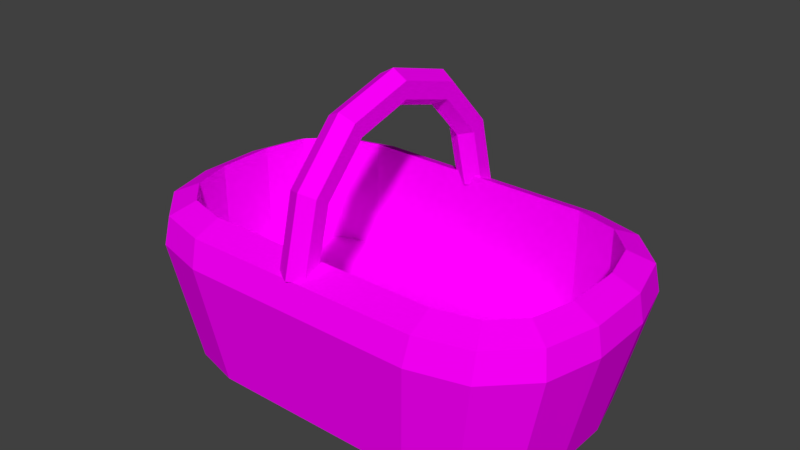 # Source: piknikSepeti.blend  (saved by Blender 2.77.0; exported with 4.5.12 LTS)
import bpy
from mathutils import Matrix  # noqa: F401  (used for matrix-valued properties, if any)

bpy.ops.wm.read_factory_settings(use_empty=True)
scene = bpy.context.scene
scene.name = 'Scene'

# ---- collections
col_collection_1 = bpy.data.collections.new('Collection 1'); scene.collection.children.link(col_collection_1)

# ---- images (referenced by path relative to the original .blend; pixels are not part of the script)
import os
ASSET_DIR = os.environ.get("B2B_ASSET_DIR", "")  # directory of the original .blend (textures are referenced by path, not embedded)
HERE = os.path.dirname(os.path.abspath(__file__))  # packed textures are extracted next to this script under _unpacked/

def load_image(name, relpath, width, height, colorspace="sRGB"):
    """Load a texture the original file referenced (path relative to the .blend, or extracted next to this script)."""
    p = next((c for c in (os.path.join(HERE, relpath), os.path.join(ASSET_DIR, relpath)) if relpath and os.path.exists(c)), "")
    if p:
        img = bpy.data.images.load(p, check_existing=True)
        img.name = name
    else:  # same state as the original file: an image datablock whose file is absent (Cycles renders it pink)
        img = bpy.data.images.new(name, width, height)
        img.source = "FILE"
        img.filepath = "//" + (relpath or name)
    img.colorspace_settings.name = colorspace
    return img
img_colorpalette_jpg_001 = load_image('colorPalette.jpg.001', 'colorPalette.jpg', 1024, 1024, 'sRGB')

# ---- materials (node trees are filled in below, after node groups)
mat_material = bpy.data.materials.new('Material')
mat_material.alpha_threshold = 0.0
mat_material.roughness = 0.5
mat_material.line_color = (0.0, 0.0, 0.0, 1.0)

# ---- material node trees
mat_material.use_nodes = True; mat_material.node_tree.nodes.clear()
_N = mat_material.node_tree.nodes; _L = mat_material.node_tree.links
n0 = _N.new('ShaderNodeOutputMaterial'); n0.name = 'Material Output'; n0.location = (300, 300)
n1 = _N.new('ShaderNodeBsdfDiffuse'); n1.name = 'Diffuse BSDF'; n1.location = (10, 300)
n2 = _N.new('ShaderNodeTexCoord'); n2.name = 'Texture Coordinate'; n2.location = (-183, 230)
n3 = _N.new('ShaderNodeTexImage'); n3.name = 'Image Texture'; n3.location = (228, 132)
n3.width = 140
n3.image = img_colorpalette_jpg_001
_L.new(n1.outputs[0], n0.inputs[0])
_L.new(n2.outputs[2], n3.inputs[0])
_L.new(n3.outputs[0], n1.inputs[0])
n0.is_active_output = True

# ---- world
world_world = bpy.data.worlds.new('World'); scene.world = world_world
world_world.color = (0.05088, 0.05088, 0.05088)
world_world.use_sun_shadow = False
world_world.sun_shadow_jitter_overblur = 0.0
world_world.cycles.sampling_method = 'MANUAL'

# ---- meshes
me_cube = bpy.data.meshes.new('Cube')
me_cube.from_pydata([(-1.396, 1.266, 0.3978), (-1.883, 1.135, 0.3978), (-2.196, 0.8227, 0.3978), (-2.327, 0.3352, 0.3978), (-0.08492, 1.608, 1.624), (0.08493, 1.516, 1.624), (0.08493, 1.332, 1.624), (-0.08492, 1.24, 1.624), (-0.2548, 1.332, 1.624), (-0.2548, 1.516, 1.624), (-0.08492, 1.393, 2.48), (0.08493, 1.313, 2.431), (0.08493, 1.153, 2.333), (-0.08492, 1.074, 2.284), (-0.2548, 1.153, 2.333), (-0.2548, 1.313, 2.431), (-0.08492, 0.804, 3.107), (0.08493, 0.7579, 3.022), (0.08493, 0.6659, 2.852), (-0.08492, 0.6198, 2.767), (-0.2548, 0.6659, 2.852), (-0.2548, 0.7579, 3.022), (-0.08492, -6.852e-07, 3.336), (0.08493, -6.933e-07, 3.238), (0.08493, -7.094e-07, 3.042), (-0.08492, -7.174e-07, 2.944), (-0.2548, -7.094e-07, 3.042), (-0.2548, -6.933e-07, 3.238), (-0.08492, -0.804, 3.107), (0.08493, -0.7579, 3.022), (0.08493, -0.6659, 2.852), (-0.08492, -0.6198, 2.767), (-0.2548, -0.6659, 2.852), (-0.2548, -0.7579, 3.022), (-0.08492, -1.393, 2.48), (0.08493, -1.313, 2.431), (0.08493, -1.153, 2.333), (-0.08492, -1.074, 2.284), (-0.2548, -1.153, 2.333), (-0.2548, -1.313, 2.431), (-0.08492, -1.608, 1.624), (0.08493, -1.516, 1.624), (0.08493, -1.332, 1.624), (-0.08492, -1.24, 1.624), (-0.2548, -1.332, 1.624), (-0.2548, -1.516, 1.624), (-2.327, -0.3352, 0.3978), (-2.196, -0.8227, 0.3978), (-1.883, -1.135, 0.3978), (-1.396, -1.266, 0.3978), (1.396, -1.266, 0.3978), (1.883, -1.135, 0.3978), (2.196, -0.8227, 0.3978), (2.327, -0.3352, 0.3978), (2.327, 0.3352, 0.3978), (2.196, 0.8227, 0.3978), (1.883, 1.135, 0.3978), (1.396, 1.266, 0.3978), (1.221, 1.448, -0.08241), (2.337, 0.332, -0.08241), (1.779, 1.298, -0.08241), (2.188, 0.8899, -0.08241), (2.337, -0.332, -0.08241), (1.221, -1.448, -0.08241), (2.188, -0.8899, -0.08241), (1.779, -1.298, -0.08241), (-1.221, -1.448, -0.08241), (-2.337, -0.332, -0.08241), (-1.779, -1.298, -0.08241), (-2.188, -0.8899, -0.08241), (-2.337, 0.332, -0.08241), (-1.221, 1.448, -0.08241), (-2.188, 0.8899, -0.08241), (-1.779, 1.298, -0.08241), (2.327, 0.3352, 1.754), (2.677, 0.3803, 1.307), (2.62, 0.3735, 1.623), (1.396, 1.266, 1.754), (1.399, 1.659, 1.307), (1.422, 1.572, 1.623), (2.196, 0.8227, 1.754), (2.506, 1.019, 1.307), (2.458, 0.979, 1.623), (1.883, 1.135, 1.754), (2.038, 1.487, 1.307), (2.027, 1.409, 1.623), (1.396, -1.266, 1.754), (1.399, -1.659, 1.307), (1.422, -1.572, 1.623), (2.327, -0.3352, 1.754), (2.677, -0.3803, 1.307), (2.62, -0.3735, 1.623), (1.883, -1.135, 1.754), (2.038, -1.487, 1.307), (2.027, -1.409, 1.623), (2.196, -0.8227, 1.754), (2.506, -1.019, 1.307), (2.458, -0.979, 1.623), (-2.327, -0.3352, 1.754), (-2.677, -0.3803, 1.307), (-2.62, -0.3735, 1.623), (-1.396, -1.266, 1.754), (-1.399, -1.659, 1.307), (-1.422, -1.572, 1.623), (-2.196, -0.8227, 1.754), (-2.506, -1.019, 1.307), (-2.458, -0.979, 1.623), (-1.883, -1.135, 1.754), (-2.038, -1.487, 1.307), (-2.027, -1.409, 1.623), (-1.396, 1.266, 1.754), (-1.399, 1.659, 1.307), (-1.422, 1.572, 1.623), (-2.327, 0.3352, 1.754), (-2.677, 0.3803, 1.307), (-2.62, 0.3735, 1.623), (-1.883, 1.135, 1.754), (-2.038, 1.487, 1.307), (-2.027, 1.409, 1.623), (-2.196, 0.8227, 1.754), (-2.506, 1.019, 1.307), (-2.458, 0.979, 1.623)], [], [(4, 10, 11, 5), (5, 11, 12, 6), (6, 12, 13, 7), (7, 13, 14, 8), (8, 14, 15, 9), (9, 15, 10, 4), (10, 16, 17, 11), (11, 17, 18, 12), (12, 18, 19, 13), (13, 19, 20, 14), (14, 20, 21, 15), (15, 21, 16, 10), (16, 22, 23, 17), (17, 23, 24, 18), (18, 24, 25, 19), (19, 25, 26, 20), (20, 26, 27, 21), (21, 27, 22, 16), (22, 28, 29, 23), (23, 29, 30, 24), (24, 30, 31, 25), (25, 31, 32, 26), (26, 32, 33, 27), (27, 33, 28, 22), (28, 34, 35, 29), (29, 35, 36, 30), (30, 36, 37, 31), (31, 37, 38, 32), (32, 38, 39, 33), (33, 39, 34, 28), (34, 40, 41, 35), (35, 41, 42, 36), (36, 42, 43, 37), (37, 43, 44, 38), (38, 44, 45, 39), (39, 45, 40, 34), (80, 83, 56, 55), (86, 92, 51, 50), (116, 119, 2, 1), (107, 101, 49, 48), (74, 80, 55, 54), (89, 74, 54, 53), (104, 107, 48, 47), (110, 116, 1, 0), (95, 89, 53, 52), (113, 98, 46, 3), (92, 95, 52, 51), (98, 104, 47, 46), (77, 110, 0, 57), (83, 77, 57, 56), (119, 113, 3, 2), (54, 55, 56, 57, 0, 1, 2, 3, 46, 47, 48, 49, 50, 51, 52, 53), (58, 78, 84, 60), (62, 90, 96, 64), (66, 102, 108, 68), (61, 81, 75, 59), (78, 58, 71, 111), (60, 84, 81, 61), (65, 93, 87, 63), (59, 75, 90, 62), (64, 96, 93, 65), (69, 105, 99, 67), (63, 87, 102, 66), (68, 108, 105, 69), (73, 117, 111, 71), (67, 99, 114, 70), (72, 120, 117, 73), (70, 114, 120, 72), (58, 60, 61, 59, 62, 64, 65, 63, 66, 68, 69, 67, 70, 72, 73, 71), (77, 83, 85, 79), (79, 85, 84, 78), (83, 80, 82, 85), (85, 82, 81, 84), (80, 74, 76, 82), (82, 76, 75, 81), (89, 95, 97, 91), (91, 97, 96, 90), (95, 92, 94, 97), (97, 94, 93, 96), (92, 86, 88, 94), (94, 88, 87, 93), (101, 107, 109, 103), (103, 109, 108, 102), (107, 104, 106, 109), (109, 106, 105, 108), (104, 98, 100, 106), (106, 100, 99, 105), (113, 119, 121, 115), (115, 121, 120, 114), (119, 116, 118, 121), (121, 118, 117, 120), (116, 110, 112, 118), (118, 112, 111, 117), (110, 77, 79, 112), (112, 79, 78, 111), (74, 89, 91, 76), (76, 91, 90, 75), (86, 101, 103, 88), (88, 103, 102, 87), (98, 113, 115, 100), (100, 115, 114, 99), (101, 86, 50, 49)])
_uv = me_cube.uv_layers.new(name='UVMap')
_uv.uv.foreach_set('vector', [0.5278, 0.464, 0.5277, 0.4623, 0.528, 0.4623, 0.528, 0.464, 0.5333, 0.4577, 0.5323, 0.4573, 0.5324, 0.457, 0.5333, 0.4574, 0.5276, 0.4646, 0.5276, 0.466, 0.5273, 0.4659, 0.5273, 0.4646, 0.5273, 0.4646, 0.5273, 0.4659, 0.5271, 0.466, 0.5271, 0.4646, 0.534, 0.4613, 0.5331, 0.4617, 0.533, 0.4614, 0.534, 0.461, 0.5276, 0.464, 0.5276, 0.4624, 0.5277, 0.4623, 0.5278, 0.464, 0.5277, 0.4623, 0.5278, 0.461, 0.528, 0.4611, 0.528, 0.4623, 0.5323, 0.4573, 0.5316, 0.4562, 0.5318, 0.456, 0.5324, 0.457, 0.5276, 0.466, 0.5276, 0.4671, 0.5273, 0.4669, 0.5273, 0.4659, 0.5273, 0.4659, 0.5273, 0.4669, 0.5271, 0.4671, 0.5271, 0.466, 0.5331, 0.4617, 0.5325, 0.4627, 0.5323, 0.4625, 0.533, 0.4614, 0.5267, 0.4652, 0.5267, 0.4641, 0.5269, 0.4642, 0.5269, 0.4654, 0.5269, 0.4642, 0.5269, 0.4626, 0.5271, 0.4626, 0.5271, 0.4641, 0.5316, 0.4562, 0.5313, 0.4547, 0.5316, 0.4547, 0.5318, 0.456, 0.5271, 0.4646, 0.5271, 0.4633, 0.5273, 0.4633, 0.5273, 0.4645, 0.5273, 0.4645, 0.5273, 0.4633, 0.5276, 0.4633, 0.5276, 0.4646, 0.5325, 0.4627, 0.5322, 0.464, 0.532, 0.464, 0.5323, 0.4625, 0.5267, 0.4641, 0.5267, 0.4626, 0.5269, 0.4626, 0.5269, 0.4642, 0.5269, 0.4626, 0.5269, 0.461, 0.5271, 0.4611, 0.5271, 0.4626, 0.5313, 0.4547, 0.5316, 0.4532, 0.5318, 0.4534, 0.5316, 0.4547, 0.5271, 0.4633, 0.5271, 0.462, 0.5273, 0.4621, 0.5273, 0.4633, 0.5273, 0.4633, 0.5273, 0.4621, 0.5276, 0.462, 0.5276, 0.4633, 0.5322, 0.464, 0.5325, 0.4653, 0.5323, 0.4655, 0.532, 0.464, 0.5267, 0.4626, 0.5267, 0.4611, 0.5269, 0.461, 0.5269, 0.4626, 0.5278, 0.467, 0.5278, 0.4658, 0.528, 0.4657, 0.528, 0.4669, 0.5316, 0.4532, 0.5323, 0.4521, 0.5324, 0.4524, 0.5318, 0.4534, 0.5268, 0.4678, 0.5267, 0.4668, 0.527, 0.4667, 0.527, 0.4677, 0.5273, 0.4621, 0.5273, 0.4612, 0.5276, 0.461, 0.5276, 0.462, 0.5325, 0.4653, 0.5331, 0.4663, 0.533, 0.4666, 0.5323, 0.4655, 0.5276, 0.4669, 0.5276, 0.4657, 0.5278, 0.4658, 0.5278, 0.467, 0.5278, 0.4658, 0.5278, 0.464, 0.528, 0.464, 0.528, 0.4657, 0.5323, 0.4521, 0.5333, 0.4517, 0.5333, 0.4521, 0.5324, 0.4524, 0.5267, 0.4668, 0.5267, 0.4654, 0.527, 0.4654, 0.527, 0.4667, 0.527, 0.4667, 0.527, 0.4654, 0.5271, 0.4654, 0.5271, 0.4668, 0.5331, 0.4663, 0.534, 0.4666, 0.534, 0.467, 0.533, 0.4666, 0.5276, 0.4657, 0.5276, 0.464, 0.5278, 0.464, 0.5278, 0.4658, 0.532, 0.4676, 0.532, 0.467, 0.5337, 0.467, 0.5337, 0.4676, 0.5303, 0.4618, 0.5303, 0.461, 0.532, 0.461, 0.532, 0.4618, 0.532, 0.469, 0.532, 0.4696, 0.5303, 0.4696, 0.5303, 0.469, 0.5303, 0.4683, 0.5303, 0.4673, 0.532, 0.4672, 0.532, 0.4683, 0.532, 0.4686, 0.532, 0.4676, 0.5337, 0.4676, 0.5337, 0.4686, 0.532, 0.4699, 0.532, 0.4686, 0.5337, 0.4686, 0.5337, 0.4699, 0.5303, 0.469, 0.5303, 0.4683, 0.532, 0.4683, 0.532, 0.469, 0.5224, 0.4687, 0.5224, 0.4696, 0.5207, 0.4696, 0.5207, 0.4687, 0.532, 0.4709, 0.532, 0.4699, 0.5337, 0.4699, 0.5337, 0.4709, 0.532, 0.4706, 0.532, 0.4719, 0.5303, 0.4719, 0.5303, 0.4706, 0.532, 0.4715, 0.532, 0.4709, 0.5337, 0.4709, 0.5337, 0.4715, 0.532, 0.4719, 0.532, 0.4729, 0.5303, 0.4729, 0.5303, 0.4719, 0.5224, 0.4631, 0.5224, 0.4687, 0.5207, 0.4687, 0.5207, 0.4631, 0.5224, 0.4621, 0.5224, 0.4631, 0.5207, 0.4631, 0.5207, 0.4621, 0.532, 0.4696, 0.532, 0.4706, 0.5303, 0.4706, 0.5303, 0.4696, 0.5302, 0.4517, 0.5308, 0.4519, 0.5312, 0.4526, 0.5313, 0.4535, 0.5313, 0.4591, 0.5312, 0.4601, 0.5308, 0.4607, 0.5302, 0.461, 0.5293, 0.461, 0.5287, 0.4607, 0.5283, 0.4601, 0.5282, 0.4591, 0.5282, 0.4535, 0.5283, 0.4526, 0.5287, 0.4519, 0.5293, 0.4517, 0.5246, 0.4673, 0.5263, 0.4676, 0.5263, 0.4689, 0.5246, 0.4685, 0.5245, 0.4704, 0.5228, 0.4703, 0.5228, 0.469, 0.5245, 0.4692, 0.5282, 0.4684, 0.5299, 0.4687, 0.5299, 0.47, 0.5282, 0.4695, 0.5245, 0.4728, 0.5228, 0.4731, 0.5228, 0.4718, 0.5245, 0.4717, 0.5263, 0.4676, 0.5246, 0.4673, 0.5246, 0.4626, 0.5263, 0.4622, 0.5246, 0.4685, 0.5263, 0.4689, 0.5263, 0.47, 0.5246, 0.4695, 0.5282, 0.4624, 0.5299, 0.4619, 0.5299, 0.4632, 0.5282, 0.4635, 0.5245, 0.4717, 0.5228, 0.4718, 0.5228, 0.4703, 0.5245, 0.4704, 0.5245, 0.4692, 0.5228, 0.469, 0.5228, 0.4681, 0.5245, 0.4684, 0.5224, 0.4633, 0.5241, 0.4631, 0.5241, 0.4643, 0.5224, 0.4644, 0.5282, 0.4635, 0.5299, 0.4632, 0.5299, 0.4687, 0.5282, 0.4684, 0.5224, 0.4625, 0.5241, 0.4621, 0.5241, 0.4631, 0.5224, 0.4633, 0.5246, 0.4616, 0.5263, 0.461, 0.5263, 0.4622, 0.5246, 0.4626, 0.5224, 0.4644, 0.5241, 0.4643, 0.5241, 0.4659, 0.5224, 0.4658, 0.5224, 0.4669, 0.5241, 0.4671, 0.5241, 0.4681, 0.5224, 0.4677, 0.5224, 0.4658, 0.5241, 0.4659, 0.5241, 0.4671, 0.5224, 0.4669, 0.5246, 0.4539, 0.5248, 0.4528, 0.5253, 0.452, 0.526, 0.4517, 0.5268, 0.4517, 0.5275, 0.452, 0.528, 0.4528, 0.5282, 0.4539, 0.5282, 0.4588, 0.528, 0.4599, 0.5275, 0.4607, 0.5268, 0.461, 0.526, 0.461, 0.5253, 0.4607, 0.5248, 0.4599, 0.5246, 0.4588, 0.5211, 0.4597, 0.5213, 0.4607, 0.5209, 0.4609, 0.5207, 0.4597, 0.5267, 0.4677, 0.5267, 0.4689, 0.5263, 0.4689, 0.5263, 0.4676, 0.5213, 0.4607, 0.5216, 0.4613, 0.5215, 0.4618, 0.5209, 0.4609, 0.5267, 0.4689, 0.5267, 0.4699, 0.5263, 0.47, 0.5263, 0.4689, 0.5216, 0.4613, 0.5223, 0.4615, 0.5222, 0.4621, 0.5215, 0.4618, 0.5224, 0.473, 0.5224, 0.4718, 0.5228, 0.4718, 0.5228, 0.4731, 0.5231, 0.4615, 0.5237, 0.4613, 0.5239, 0.4618, 0.5231, 0.4621, 0.5224, 0.4703, 0.5224, 0.4691, 0.5228, 0.469, 0.5228, 0.4703, 0.5237, 0.4613, 0.5241, 0.4607, 0.5244, 0.4609, 0.5239, 0.4618, 0.5303, 0.4611, 0.5303, 0.4619, 0.5299, 0.4619, 0.5299, 0.461, 0.5241, 0.4607, 0.5242, 0.4597, 0.5246, 0.4597, 0.5244, 0.4609, 0.5303, 0.4619, 0.5303, 0.4631, 0.5299, 0.4632, 0.5299, 0.4619, 0.5242, 0.4541, 0.5241, 0.4532, 0.5244, 0.4529, 0.5246, 0.4541, 0.5303, 0.4688, 0.5303, 0.47, 0.5299, 0.47, 0.5299, 0.4687, 0.5241, 0.4532, 0.5237, 0.4525, 0.5239, 0.452, 0.5244, 0.4529, 0.5303, 0.47, 0.5303, 0.4709, 0.5299, 0.4709, 0.5299, 0.47, 0.5237, 0.4525, 0.5231, 0.4523, 0.5231, 0.4517, 0.5239, 0.452, 0.5245, 0.4631, 0.5245, 0.4643, 0.5241, 0.4643, 0.5241, 0.4631, 0.5223, 0.4523, 0.5216, 0.4525, 0.5215, 0.452, 0.5222, 0.4517, 0.5245, 0.4658, 0.5245, 0.467, 0.5241, 0.4671, 0.5241, 0.4659, 0.5216, 0.4525, 0.5213, 0.4532, 0.5209, 0.4529, 0.5215, 0.452, 0.5245, 0.467, 0.5245, 0.4679, 0.5241, 0.4681, 0.5241, 0.4671, 0.5213, 0.4532, 0.5211, 0.4541, 0.5207, 0.4541, 0.5209, 0.4529, 0.5267, 0.4611, 0.5267, 0.4622, 0.5263, 0.4622, 0.5263, 0.461, 0.5211, 0.4541, 0.5211, 0.4597, 0.5207, 0.4597, 0.5207, 0.4541, 0.5267, 0.4622, 0.5267, 0.4677, 0.5263, 0.4676, 0.5263, 0.4622, 0.5223, 0.4615, 0.5231, 0.4615, 0.5231, 0.4621, 0.5222, 0.4621, 0.5224, 0.4718, 0.5224, 0.4703, 0.5228, 0.4703, 0.5228, 0.4718, 0.5242, 0.4597, 0.5242, 0.4541, 0.5246, 0.4541, 0.5246, 0.4597, 0.5303, 0.4631, 0.5303, 0.4688, 0.5299, 0.4687, 0.5299, 0.4632, 0.5231, 0.4523, 0.5223, 0.4523, 0.5222, 0.4517, 0.5231, 0.4517, 0.5245, 0.4643, 0.5245, 0.4658, 0.5241, 0.4659, 0.5241, 0.4643, 0.5303, 0.4673, 0.5303, 0.4618, 0.532, 0.4618, 0.532, 0.4672])
me_cube.materials.append(mat_material)
me_cube.use_remesh_preserve_volume = False
me_cube.use_remesh_preserve_attributes = False
me_cube.use_mirror_vertex_groups = False
me_cube.update()

# ---- objects
ob_cube = bpy.data.objects.new('Cube', me_cube)

# ---- transforms, parenting, visibility, modifiers, constraints
ob_cube.location = (0.0, 0.0, 0.0)
ob_cube.lock_rotations_4d = False
ob_cube.empty_display_type = 'ARROWS'
ob_cube.lineart.crease_threshold = 0.0

# ---- collection membership
col_collection_1.objects.link(ob_cube)

# ---- scene / render settings (as saved in the file)
scene.frame_start = 1; scene.frame_end = 250; scene.frame_set(1)
scene.render.engine = 'CYCLES'
scene.render.resolution_percentage = 50
scene.render.dither_intensity = 0.0
scene.cycles.use_denoising = False
scene.cycles.samples = 128
scene.cycles.sampling_pattern = 'TABULATED_SOBOL'
scene.cycles.light_sampling_threshold = 0.0
scene.cycles.use_adaptive_sampling = False
scene.cycles.use_light_tree = False
scene.cycles.blur_glossy = 0.0
scene.cycles.sample_clamp_indirect = 0.0
scene.view_settings.view_transform = 'Standard'
bpy.context.view_layer.update()

# ---- added for rendering (the .blend has no active camera and no usable light): camera, sun
cam_auto = bpy.data.cameras.new('AutoCamera')
cam_auto.lens = 50.0
cam_auto.sensor_width = 36.0
cam_auto.clip_end = 1000.0
ob_auto_camera = bpy.data.objects.new('AutoCamera', cam_auto)
scene.collection.objects.link(ob_auto_camera)
ob_auto_camera.location = (6.63101, -7.95722, 6.93168)
ob_auto_camera.rotation_euler = (1.09748, -7.21219e-08, 0.694738)
scene.camera = ob_auto_camera
light_auto_sun = bpy.data.lights.new('AutoSun', 'SUN')
light_auto_sun.energy = 3.0
light_auto_sun.angle = 0.0523599
ob_auto_sun = bpy.data.objects.new('AutoSun', light_auto_sun)
scene.collection.objects.link(ob_auto_sun)
ob_auto_sun.rotation_euler = (0.872665, 0.174533, 0.523599)
bpy.context.view_layer.update()
